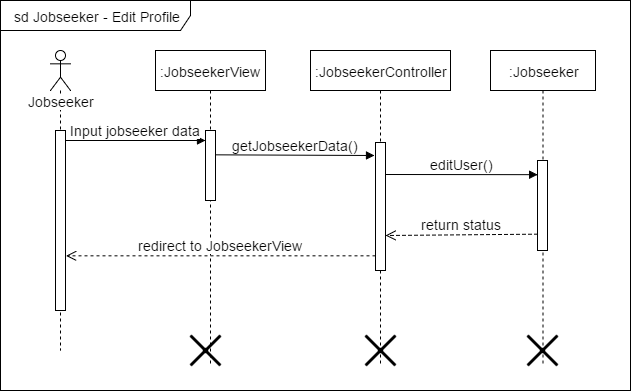

The diagram above was exported from draw.io. Its source (the exported page's mxGraphModel, read from the mxfile embedded in the PNG):
<mxGraphModel dx="1112" dy="457" grid="1" gridSize="10" guides="1" tooltips="1" connect="1" arrows="1" fold="1" page="1" pageScale="1" pageWidth="826" pageHeight="1169" math="0" shadow="0">
  <root>
    <mxCell id="0" />
    <mxCell id="1" parent="0" />
    <mxCell id="30cd74382a6e35a4-1" value="&lt;div style=&quot;text-align: left&quot;&gt;&lt;span&gt;sd Jobseeker - Edit Profile&lt;/span&gt;&lt;/div&gt;" style="shape=umlFrame;whiteSpace=wrap;html=1;fontSize=14;fontColor=none;width=190;height=30;" vertex="1" parent="1">
      <mxGeometry x="20" y="30" width="630" height="390" as="geometry" />
    </mxCell>
    <mxCell id="30cd74382a6e35a4-2" value="Jobseeker" style="shape=umlLifeline;participant=umlActor;perimeter=lifelinePerimeter;whiteSpace=wrap;html=1;container=1;collapsible=0;recursiveResize=0;verticalAlign=top;spacingTop=36;labelBackgroundColor=#ffffff;outlineConnect=0;fontSize=14;fontColor=none;" vertex="1" parent="1">
      <mxGeometry x="70" y="80" width="20" height="300" as="geometry" />
    </mxCell>
    <mxCell id="30cd74382a6e35a4-3" value="" style="html=1;points=[];perimeter=orthogonalPerimeter;fontSize=14;fontColor=none;" vertex="1" parent="30cd74382a6e35a4-2">
      <mxGeometry x="5" y="80" width="10" height="180" as="geometry" />
    </mxCell>
    <mxCell id="30cd74382a6e35a4-4" value=":JobseekerView" style="shape=umlLifeline;perimeter=lifelinePerimeter;whiteSpace=wrap;html=1;container=1;collapsible=0;recursiveResize=0;outlineConnect=0;fontSize=14;fontColor=none;" vertex="1" parent="1">
      <mxGeometry x="175" y="80" width="110" height="315" as="geometry" />
    </mxCell>
    <mxCell id="30cd74382a6e35a4-5" value="" style="html=1;points=[];perimeter=orthogonalPerimeter;fontSize=14;fontColor=none;" vertex="1" parent="30cd74382a6e35a4-4">
      <mxGeometry x="50" y="80" width="10" height="70" as="geometry" />
    </mxCell>
    <mxCell id="64a8ff940711dd17-1" value="" style="shape=umlDestroy;whiteSpace=wrap;html=1;strokeWidth=3;fontSize=14;fontColor=none;" vertex="1" parent="30cd74382a6e35a4-4">
      <mxGeometry x="35" y="285" width="30" height="30" as="geometry" />
    </mxCell>
    <mxCell id="30cd74382a6e35a4-6" value=":JobseekerController" style="shape=umlLifeline;perimeter=lifelinePerimeter;whiteSpace=wrap;html=1;container=1;collapsible=0;recursiveResize=0;outlineConnect=0;fontSize=14;fontColor=none;" vertex="1" parent="1">
      <mxGeometry x="330" y="80" width="140" height="315" as="geometry" />
    </mxCell>
    <mxCell id="30cd74382a6e35a4-7" value="" style="html=1;points=[];perimeter=orthogonalPerimeter;fontSize=14;fontColor=none;" vertex="1" parent="30cd74382a6e35a4-6">
      <mxGeometry x="65" y="92" width="10" height="128" as="geometry" />
    </mxCell>
    <mxCell id="64a8ff940711dd17-2" value="" style="shape=umlDestroy;whiteSpace=wrap;html=1;strokeWidth=3;fontSize=14;fontColor=none;" vertex="1" parent="30cd74382a6e35a4-6">
      <mxGeometry x="55" y="285" width="30" height="30" as="geometry" />
    </mxCell>
    <mxCell id="30cd74382a6e35a4-8" value="Input jobseeker data" style="html=1;verticalAlign=bottom;endArrow=block;strokeColor=#000000;fontSize=14;fontColor=none;exitX=1.043;exitY=0.057;exitPerimeter=0;" edge="1" parent="1" source="30cd74382a6e35a4-3">
      <mxGeometry x="85" y="170" as="geometry">
        <mxPoint x="90" y="170" as="sourcePoint" />
        <mxPoint x="225" y="169.9999999999999" as="targetPoint" />
      </mxGeometry>
    </mxCell>
    <mxCell id="30cd74382a6e35a4-9" value="redirect to JobseekerView" style="html=1;verticalAlign=bottom;endArrow=open;dashed=1;endSize=8;strokeColor=#000000;fontSize=14;fontColor=none;entryX=1.05;entryY=0.661;entryPerimeter=0;" edge="1" parent="1" source="30cd74382a6e35a4-7">
      <mxGeometry x="85.5" y="284.5" as="geometry">
        <mxPoint x="85.49999999999977" y="285.33333333333337" as="targetPoint" />
        <mxPoint x="380" y="285" as="sourcePoint" />
      </mxGeometry>
    </mxCell>
    <mxCell id="30cd74382a6e35a4-10" value=":Jobseeker" style="shape=umlLifeline;perimeter=lifelinePerimeter;whiteSpace=wrap;html=1;container=1;collapsible=0;recursiveResize=0;outlineConnect=0;fontSize=14;fontColor=none;" vertex="1" parent="1">
      <mxGeometry x="510" y="80" width="105" height="315" as="geometry" />
    </mxCell>
    <mxCell id="30cd74382a6e35a4-11" value="" style="html=1;points=[];perimeter=orthogonalPerimeter;fontSize=14;fontColor=none;" vertex="1" parent="30cd74382a6e35a4-10">
      <mxGeometry x="47" y="110" width="10" height="90" as="geometry" />
    </mxCell>
    <mxCell id="64a8ff940711dd17-3" value="" style="shape=umlDestroy;whiteSpace=wrap;html=1;strokeWidth=3;fontSize=14;fontColor=none;" vertex="1" parent="30cd74382a6e35a4-10">
      <mxGeometry x="37" y="285" width="30" height="30" as="geometry" />
    </mxCell>
    <mxCell id="30cd74382a6e35a4-12" value="editUser()" style="html=1;verticalAlign=bottom;endArrow=block;entryX=0;entryY=0;strokeColor=#000000;fontSize=14;fontColor=none;exitX=1.017;exitY=0.253;exitPerimeter=0;" edge="1" parent="1" source="30cd74382a6e35a4-7">
      <mxGeometry x="395" y="204.16666666666674" as="geometry">
        <mxPoint x="410" y="204" as="sourcePoint" />
        <mxPoint x="557.1666666666667" y="204.16666666666674" as="targetPoint" />
      </mxGeometry>
    </mxCell>
    <mxCell id="30cd74382a6e35a4-13" value="return status" style="html=1;verticalAlign=bottom;endArrow=open;dashed=1;endSize=8;strokeColor=#000000;fontSize=14;fontColor=none;entryX=1.044;entryY=0.724;entryPerimeter=0;" edge="1" parent="1" target="30cd74382a6e35a4-7">
      <mxGeometry x="395.5" y="263.66666666666674" as="geometry">
        <mxPoint x="410" y="264" as="targetPoint" />
        <mxPoint x="557" y="263.66666666666674" as="sourcePoint" />
      </mxGeometry>
    </mxCell>
    <mxCell id="30cd74382a6e35a4-14" value="getJobseekerData()" style="html=1;verticalAlign=bottom;endArrow=block;entryX=-0.114;entryY=0.098;strokeColor=#000000;fontSize=14;fontColor=none;entryPerimeter=0;" edge="1" parent="1" target="30cd74382a6e35a4-7">
      <mxGeometry x="235" y="184.33333333333337" as="geometry">
        <mxPoint x="235" y="184.33333333333337" as="sourcePoint" />
        <mxPoint x="384.66666666666674" y="184.33333333333337" as="targetPoint" />
        <Array as="points" />
      </mxGeometry>
    </mxCell>
  </root>
</mxGraphModel>